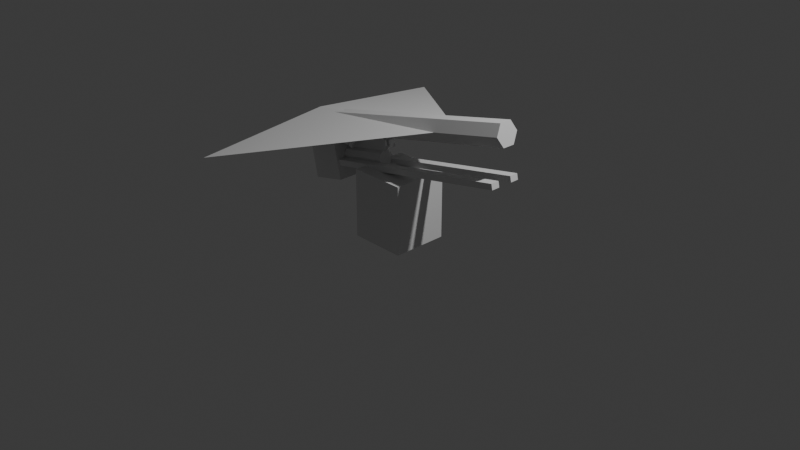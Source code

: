 # Source: shahed-rail-assem.blend  (saved by Blender 5.3.1; exported with 4.5.12 LTS)
import bpy
from mathutils import Matrix  # noqa: F401  (used for matrix-valued properties, if any)

bpy.ops.wm.read_factory_settings(use_empty=True)
scene = bpy.context.scene
scene.name = 'Scene'

# ---- collections
col_collection = bpy.data.collections.new('Collection'); scene.collection.children.link(col_collection)

# ---- world
world_world = bpy.data.worlds.new('World'); scene.world = world_world
world_world.use_nodes = True; world_world.node_tree.nodes.clear()
_N = world_world.node_tree.nodes; _L = world_world.node_tree.links
n0 = _N.new('ShaderNodeOutputWorld'); n0.name = 'World Output'; n0.location = (200, 100)
n1 = _N.new('ShaderNodeBackground'); n1.name = 'Background'; n1.location = (-200, 100)
n1.inputs[0].default_value = (0.05088, 0.05088, 0.05088, 1.0)
_L.new(n1.outputs[0], n0.inputs[0])
n0.is_active_output = True
world_world.color = (0.05088, 0.05088, 0.05088)
world_world.sun_shadow_jitter_overblur = 0.0

# ---- cameras
cam_camera = bpy.data.cameras.new('Camera')
cam_camera.clip_end = 100.0
cam_camera.ortho_scale = 7.314

# ---- lights
light_light = bpy.data.lights.new('Light', 'POINT')
light_light.energy = 1000.0
light_light.shadow_soft_size = 0.1

# ---- meshes
me_shahed_collision_2 = bpy.data.meshes.new('shahed_collision_2')
me_shahed_collision_2.from_pydata([(-1.0, 1.496, 1.344e-07), (1.0, 0.0, -1.344e-07), (-1.0, 0.0, -0.1409), (-1.0, -1.496, 1.344e-07), (-1.0, 0.0, 0.1409), (-0.9973, 0.1312, 2.136e-07), (1.625, 0.1312, -6.884e-08), (1.625, 0.06559, -0.1136), (-0.9973, 0.06559, -0.1136), (1.625, -0.06559, -0.1136), (-0.9973, -0.06559, -0.1136), (1.625, -0.1312, -6.884e-08), (-0.9973, -0.1312, 2.136e-07), (1.625, -0.06559, 0.1136), (-0.9973, -0.06559, 0.1136), (1.625, 0.06559, 0.1136), (-0.9973, 0.06559, 0.1136), (-0.001159, 0.06512, -0.2368), (-0.001159, -0.06512, -0.2368), (-0.001159, -0.06512, -0.2095), (-0.001159, 0.06512, -0.2095), (0.02397, -0.06512, -0.2095), (0.02397, 0.06512, -0.2095), (0.02397, -0.06512, -0.2368), (0.02397, 0.06512, -0.2368), (-0.001159, 0.03804, -0.2354), (-0.001159, 0.03804, -0.009651), (-0.001159, 0.06538, -0.009651), (-0.001159, 0.06538, -0.2354), (0.02397, 0.06538, -0.009651), (0.02397, 0.06538, -0.2354), (0.02397, 0.03804, -0.009651), (0.02397, 0.03804, -0.2354), (-0.001159, -0.03804, -0.2354), (-0.001159, -0.06538, -0.2354), (-0.001159, -0.06538, -0.009651), (-0.001159, -0.03804, -0.009651), (0.02397, -0.06538, -0.2354), (0.02397, -0.06538, -0.009651), (0.02397, -0.03804, -0.2354), (0.02397, -0.03804, -0.009651), (-0.001159, 0.06512, -0.1474), (-0.001159, -0.06512, -0.1474), (-0.001159, -0.06512, -0.12), (-0.001159, 0.06512, -0.12), (0.02397, -0.06512, -0.12), (0.02397, 0.06512, -0.12), (0.02397, -0.06512, -0.1474), (0.02397, 0.06512, -0.1474), (-0.5809, -0.09068, -0.1784), (-0.5809, -0.118, -0.1784), (-0.511, -0.118, -0.02837), (-0.511, -0.09068, -0.02837), (-0.5362, -0.118, -0.1992), (-0.4663, -0.118, -0.04922), (-0.5362, -0.09068, -0.1992), (-0.4663, -0.09068, -0.04922), (-0.4844, 0.09068, -0.2173), (-0.4043, 0.09068, -0.04541), (-0.4043, 0.118, -0.04541), (-0.4844, 0.118, -0.2173), (-0.4844, -0.118, -0.2173), (-0.4043, -0.118, -0.04541), (-0.4043, -0.09068, -0.04541), (-0.4844, -0.09068, -0.2173), (-0.4397, -0.09068, -0.2382), (-0.3596, -0.09068, -0.06626), (-0.3596, -0.118, -0.06626), (-0.4397, -0.118, -0.2382), (-0.4042, -0.09068, -0.1797), (-0.4042, -0.118, -0.1797), (-0.5542, -0.118, -0.1097), (-0.5542, -0.09068, -0.1097), (-0.3833, -0.118, -0.135), (-0.5333, -0.118, -0.06502), (-0.3833, -0.09068, -0.135), (-0.5333, -0.09068, -0.06502), (-0.5809, 0.09068, -0.1784), (-0.511, 0.09068, -0.02837), (-0.511, 0.118, -0.02837), (-0.5809, 0.118, -0.1784), (-0.4663, 0.118, -0.04922), (-0.5362, 0.118, -0.1992), (-0.4663, 0.09068, -0.04922), (-0.5362, 0.09068, -0.1992), (-0.3596, 0.118, -0.06626), (-0.4397, 0.118, -0.2382), (-0.3596, 0.09068, -0.06626), (-0.4397, 0.09068, -0.2382), (-0.4042, 0.09068, -0.1797), (-0.5542, 0.09068, -0.1097), (-0.5542, 0.118, -0.1097), (-0.4042, 0.118, -0.1797), (-0.5333, 0.118, -0.06502), (-0.3833, 0.118, -0.135), (-0.5333, 0.09068, -0.06502), (-0.3833, 0.09068, -0.135)], [], [(0, 1, 2), (2, 1, 3), (0, 2, 3), (0, 3, 4), (3, 1, 4), (4, 1, 0), (5, 6, 7), (5, 7, 8), (8, 7, 9), (8, 9, 10), (10, 9, 11), (10, 11, 12), (12, 11, 13), (12, 13, 14), (9, 7, 6), (6, 15, 13), (13, 11, 9), (6, 13, 9), (14, 13, 15), (14, 15, 16), (16, 15, 6), (16, 6, 5), (16, 5, 8), (8, 10, 12), (12, 14, 16), (8, 12, 16), (17, 18, 19), (17, 19, 20), (20, 19, 21), (20, 21, 22), (22, 21, 23), (22, 23, 24), (24, 23, 18), (24, 18, 17), (20, 22, 24), (20, 24, 17), (21, 19, 18), (21, 18, 23), (25, 26, 27), (25, 27, 28), (28, 27, 29), (28, 29, 30), (30, 29, 31), (30, 31, 32), (32, 31, 26), (32, 26, 25), (28, 30, 32), (28, 32, 25), (29, 27, 26), (29, 26, 31), (33, 34, 35), (33, 35, 36), (34, 37, 38), (34, 38, 35), (37, 39, 40), (37, 40, 38), (39, 33, 36), (39, 36, 40), (34, 33, 39), (34, 39, 37), (38, 40, 36), (38, 36, 35), (41, 42, 43), (41, 43, 44), (44, 43, 45), (44, 45, 46), (46, 45, 47), (46, 47, 48), (48, 47, 42), (48, 42, 41), (44, 46, 48), (44, 48, 41), (45, 43, 42), (45, 42, 47), (49, 50, 51), (49, 51, 52), (50, 53, 54), (50, 54, 51), (53, 55, 56), (53, 56, 54), (55, 49, 52), (55, 52, 56), (50, 49, 55), (50, 55, 53), (54, 56, 52), (54, 52, 51), (57, 58, 59), (57, 59, 60), (61, 62, 63), (61, 63, 64), (65, 66, 67), (65, 67, 68), (61, 64, 65), (61, 65, 68), (69, 70, 71), (69, 71, 72), (70, 73, 74), (70, 74, 71), (73, 75, 76), (73, 76, 74), (75, 69, 72), (75, 72, 76), (70, 69, 75), (70, 75, 73), (74, 76, 72), (74, 72, 71), (67, 66, 63), (67, 63, 62), (77, 78, 79), (77, 79, 80), (80, 79, 81), (80, 81, 82), (82, 81, 83), (82, 83, 84), (84, 83, 78), (84, 78, 77), (80, 82, 84), (80, 84, 77), (81, 79, 78), (81, 78, 83), (64, 63, 66), (64, 66, 65), (68, 67, 62), (68, 62, 61), (60, 59, 85), (60, 85, 86), (86, 85, 87), (86, 87, 88), (60, 86, 88), (60, 88, 57), (89, 90, 91), (89, 91, 92), (92, 91, 93), (92, 93, 94), (94, 93, 95), (94, 95, 96), (96, 95, 90), (96, 90, 89), (92, 94, 96), (92, 96, 89), (93, 91, 90), (93, 90, 95), (85, 59, 58), (85, 58, 87), (88, 87, 58), (88, 58, 57)])
me_shahed_collision_2.update()
me_rail_collision = bpy.data.meshes.new('rail_collision')
me_rail_collision.from_pydata([(-0.9655, 0.07903, 0.5609), (-0.9774, 0.07903, 0.621), (-0.9774, 0.1716, 0.621), (-0.9655, 0.1716, 0.5609), (1.377, 0.1716, 1.089), (1.389, 0.1716, 1.029), (1.377, 0.07903, 1.089), (1.389, 0.07903, 1.029), (-0.9655, -0.07903, 0.5609), (-0.9655, -0.1716, 0.5609), (-0.9774, -0.1716, 0.621), (-0.9774, -0.07903, 0.621), (1.389, -0.1716, 1.029), (1.377, -0.1716, 1.089), (1.389, -0.07903, 1.029), (1.377, -0.07903, 1.089), (-0.3031, -0.3031, -0.0005661), (-0.3031, -0.3031, 0.7384), (-0.3031, 0.3031, 0.7384), (-0.3031, 0.3031, -0.0005661), (0.3031, 0.3031, 0.7384), (0.3031, 0.3031, -0.0005661), (0.3031, -0.3031, 0.7384), (0.3031, -0.3031, -0.0005661), (-1.05, -0.1903, 0.3793), (-1.135, -0.1903, 0.7504), (-1.135, 0.1903, 0.7504), (-1.05, 0.1903, 0.3793), (-0.7638, 0.1903, 0.8352), (-0.679, 0.1903, 0.4641), (-0.7638, -0.1903, 0.8352), (-0.679, -0.1903, 0.4641)], [], [(0, 1, 2), (0, 2, 3), (3, 2, 4), (3, 4, 5), (5, 4, 6), (5, 6, 7), (7, 6, 1), (7, 1, 0), (3, 5, 7), (3, 7, 0), (4, 2, 1), (4, 1, 6), (8, 9, 10), (8, 10, 11), (9, 12, 13), (9, 13, 10), (12, 14, 15), (12, 15, 13), (14, 8, 11), (14, 11, 15), (9, 8, 14), (9, 14, 12), (13, 15, 11), (13, 11, 10), (16, 17, 18), (16, 18, 19), (19, 18, 20), (19, 20, 21), (21, 20, 22), (21, 22, 23), (23, 22, 17), (23, 17, 16), (19, 21, 23), (19, 23, 16), (20, 18, 17), (20, 17, 22), (24, 25, 26), (24, 26, 27), (27, 26, 28), (27, 28, 29), (29, 28, 30), (29, 30, 31), (31, 30, 25), (31, 25, 24), (27, 29, 31), (27, 31, 24), (28, 26, 25), (28, 25, 30)])
me_rail_collision.update()
me_cylinder = bpy.data.meshes.new('Cylinder')
me_cylinder.from_pydata([(0.0, 1.0, -1.0), (0.0, 1.0, 1.0), (0.7071, 0.7071, -1.0), (0.7071, 0.7071, 1.0), (1.0, 0.0, -1.0), (1.0, 0.0, 1.0), (0.7071, -0.7071, -1.0), (0.7071, -0.7071, 1.0), (0.0, -1.0, -1.0), (0.0, -1.0, 1.0), (-0.7071, -0.7071, -1.0), (-0.7071, -0.7071, 1.0), (-1.0, 0.0, -1.0), (-1.0, 0.0, 1.0), (-0.7071, 0.7071, -1.0), (-0.7071, 0.7071, 1.0), (-1.825, -1.604, -0.6669), (-2.371, -1.604, -0.5923), (-1.825, 1.604, -0.6669), (-2.371, 1.604, -0.5923), (-1.589, -1.604, -0.4952), (-2.134, -1.604, -0.4206), (-1.589, 1.604, -0.4952), (-2.134, 1.604, -0.4206), (-1.717, -0.2972, 1.427), (-2.312, -0.2972, 1.427), (-1.717, -0.2972, -0.5642), (-2.312, -0.2972, -0.5642), (-1.717, 0.2972, 1.427), (-2.312, 0.2972, 1.427), (-1.717, 0.2972, -0.5642), (-2.312, 0.2972, -0.5642), (-0.8484, -0.2024, 1.089), (-1.914, -0.2024, 1.089), (-0.8484, -0.2024, -0.8094), (-1.914, -0.2024, -0.8094), (-0.8484, 0.2024, 1.089), (-1.914, 0.2024, 1.089), (-0.8484, 0.2024, -0.8094), (-1.914, 0.2024, -0.8094)], [], [(0, 1, 3, 2), (2, 3, 5, 4), (4, 5, 7, 6), (6, 7, 9, 8), (8, 9, 11, 10), (10, 11, 13, 12), (3, 1, 15, 13, 11, 9, 7, 5), (12, 13, 15, 14), (14, 15, 1, 0), (0, 2, 4, 6, 8, 10, 12, 14), (16, 17, 19, 18), (18, 19, 23, 22), (22, 23, 21, 20), (20, 21, 17, 16), (18, 22, 20, 16), (23, 19, 17, 21), (24, 25, 27, 26), (26, 27, 31, 30), (30, 31, 29, 28), (28, 29, 25, 24), (26, 30, 28, 24), (31, 27, 25, 29), (32, 33, 35, 34), (34, 35, 39, 38), (38, 39, 37, 36), (36, 37, 33, 32), (34, 38, 36, 32), (39, 35, 33, 37)])
_uv = me_cylinder.uv_layers.new(name='UVMap')
_uv.uv.foreach_set('vector', [1.0, 0.5, 1.0, 1.0, 0.875, 1.0, 0.875, 0.5, 0.875, 0.5, 0.875, 1.0, 0.75, 1.0, 0.75, 0.5, 0.75, 0.5, 0.75, 1.0, 0.625, 1.0, 0.625, 0.5, 0.625, 0.5, 0.625, 1.0, 0.5, 1.0, 0.5, 0.5, 0.5, 0.5, 0.5, 1.0, 0.375, 1.0, 0.375, 0.5, 0.375, 0.5, 0.375, 1.0, 0.25, 1.0, 0.25, 0.5, 0.4197, 0.4197, 0.25, 0.49, 0.08029, 0.4197, 0.01, 0.25, 0.08029, 0.08029, 0.25, 0.01, 0.4197, 0.08029, 0.49, 0.25, 0.25, 0.5, 0.25, 1.0, 0.125, 1.0, 0.125, 0.5, 0.125, 0.5, 0.125, 1.0, 0.0, 1.0, 0.0, 0.5, 0.75, 0.49, 0.9197, 0.4197, 0.99, 0.25, 0.9197, 0.08029, 0.75, 0.01, 0.5803, 0.08029, 0.51, 0.25, 0.5803, 0.4197, 0.375, 0.0, 0.625, 0.0, 0.625, 0.25, 0.375, 0.25, 0.375, 0.25, 0.625, 0.25, 0.625, 0.5, 0.375, 0.5, 0.375, 0.5, 0.625, 0.5, 0.625, 0.75, 0.375, 0.75, 0.375, 0.75, 0.625, 0.75, 0.625, 1.0, 0.375, 1.0, 0.125, 0.5, 0.375, 0.5, 0.375, 0.75, 0.125, 0.75, 0.625, 0.5, 0.875, 0.5, 0.875, 0.75, 0.625, 0.75, 0.375, 0.0, 0.625, 0.0, 0.625, 0.25, 0.375, 0.25, 0.375, 0.25, 0.625, 0.25, 0.625, 0.5, 0.375, 0.5, 0.375, 0.5, 0.625, 0.5, 0.625, 0.75, 0.375, 0.75, 0.375, 0.75, 0.625, 0.75, 0.625, 1.0, 0.375, 1.0, 0.125, 0.5, 0.375, 0.5, 0.375, 0.75, 0.125, 0.75, 0.625, 0.5, 0.875, 0.5, 0.875, 0.75, 0.625, 0.75, 0.375, 0.0, 0.625, 0.0, 0.625, 0.25, 0.375, 0.25, 0.375, 0.25, 0.625, 0.25, 0.625, 0.5, 0.375, 0.5, 0.375, 0.5, 0.625, 0.5, 0.625, 0.75, 0.375, 0.75, 0.375, 0.75, 0.625, 0.75, 0.625, 1.0, 0.375, 1.0, 0.125, 0.5, 0.375, 0.5, 0.375, 0.75, 0.125, 0.75, 0.625, 0.5, 0.875, 0.5, 0.875, 0.75, 0.625, 0.75])
me_cylinder.update()

# ---- objects
ob_light = bpy.data.objects.new('Light', light_light)
ob_camera = bpy.data.objects.new('Camera', cam_camera)
ob_shahed_collision_2 = bpy.data.objects.new('shahed_collision_2', me_shahed_collision_2)
ob_rail_collision = bpy.data.objects.new('rail_collision', me_rail_collision)
ob_cylinder = bpy.data.objects.new('Cylinder', me_cylinder)

# ---- transforms, parenting, visibility, modifiers, constraints
ob_light.location = (4.076, 1.005, 6.1)
ob_light.rotation_euler = (0.6503, 0.05522, 1.866)
ob_light.lock_rotations_4d = False
ob_light.empty_display_type = 'ARROWS'
ob_light.color = (0.0, 0.0, 0.0, 0.0)
ob_light.lineart.crease_threshold = 0.0
ob_camera.location = (7.359, -6.926, 5.154)
ob_camera.rotation_euler = (1.109, 0.0, 0.8149)
ob_camera.lock_rotations_4d = False
ob_camera.empty_display_type = 'ARROWS'
ob_camera.color = (0.0, 0.0, 0.0, 0.0)
ob_camera.display_type = 'WIRE'
ob_camera.lineart.crease_threshold = 0.0
ob_shahed_collision_2.location = (-0.2, -6.634e-10, 1.16)
ob_shahed_collision_2.rotation_euler = (0.0, -0.2234, 0.0)
ob_rail_collision.location = (0.0, 0.0, 0.0)
ob_cylinder.location = (-0.462, 1.464e-08, 0.75)
ob_cylinder.rotation_euler = (0.0, 1.37, -0.0)
ob_cylinder.scale = (0.08604, 0.08604, 0.2732)

# ---- collection membership
col_collection.objects.link(ob_light)
col_collection.objects.link(ob_camera)
col_collection.objects.link(ob_shahed_collision_2)
col_collection.objects.link(ob_rail_collision)
col_collection.objects.link(ob_cylinder)

# ---- scene / render settings (as saved in the file)
scene.camera = ob_camera
scene.frame_start = 1; scene.frame_end = 250; scene.frame_set(1)
scene.render.engine = 'BLENDER_EEVEE_NEXT'
scene.render.bake_bias = 0.0
scene.render.bake_samples = 0
scene.render.compositor_device = 'GPU'
scene.eevee.use_volume_custom_range = False
scene.eevee.fast_gi_thickness_near = 0.1
scene.eevee.fast_gi_thickness_far = 0.0
scene.eevee.ray_tracing_options.screen_trace_thickness = 0.1
bpy.context.view_layer.update()
